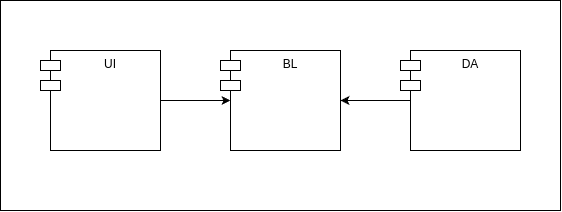

The diagram above was exported from draw.io. Its source (the exported page's mxGraphModel, read from the mxfile embedded in the PNG):
<mxGraphModel dx="859" dy="602" grid="1" gridSize="10" guides="1" tooltips="1" connect="1" arrows="1" fold="1" page="1" pageScale="1" pageWidth="827" pageHeight="1169" background="#ffffff" math="0" shadow="0">
  <root>
    <mxCell id="0" />
    <mxCell id="1" parent="0" />
    <mxCell id="7" value="" style="rounded=0;whiteSpace=wrap;html=1;" vertex="1" parent="1">
      <mxGeometry x="50" y="140" width="560" height="210" as="geometry" />
    </mxCell>
    <mxCell id="2" value="BL" style="shape=module;align=left;spacingLeft=20;align=center;verticalAlign=top;whiteSpace=wrap;html=1;direction=east;" vertex="1" parent="1">
      <mxGeometry x="270" y="190" width="120" height="100" as="geometry" />
    </mxCell>
    <mxCell id="3" value="UI" style="shape=module;align=left;spacingLeft=20;align=center;verticalAlign=top;whiteSpace=wrap;html=1;direction=east;" vertex="1" parent="1">
      <mxGeometry x="90" y="190" width="120" height="100" as="geometry" />
    </mxCell>
    <mxCell id="6" style="edgeStyle=none;html=1;exitX=0;exitY=0.5;exitDx=10;exitDy=0;exitPerimeter=0;" edge="1" parent="1" source="4" target="2">
      <mxGeometry relative="1" as="geometry" />
    </mxCell>
    <mxCell id="4" value="DA" style="shape=module;align=left;spacingLeft=20;align=center;verticalAlign=top;whiteSpace=wrap;html=1;direction=east;" vertex="1" parent="1">
      <mxGeometry x="450" y="190" width="120" height="100" as="geometry" />
    </mxCell>
    <mxCell id="5" style="edgeStyle=none;html=1;exitX=1;exitY=0.5;exitDx=0;exitDy=0;entryX=0;entryY=0.5;entryDx=10;entryDy=0;entryPerimeter=0;" edge="1" parent="1" source="3" target="2">
      <mxGeometry relative="1" as="geometry" />
    </mxCell>
  </root>
</mxGraphModel>